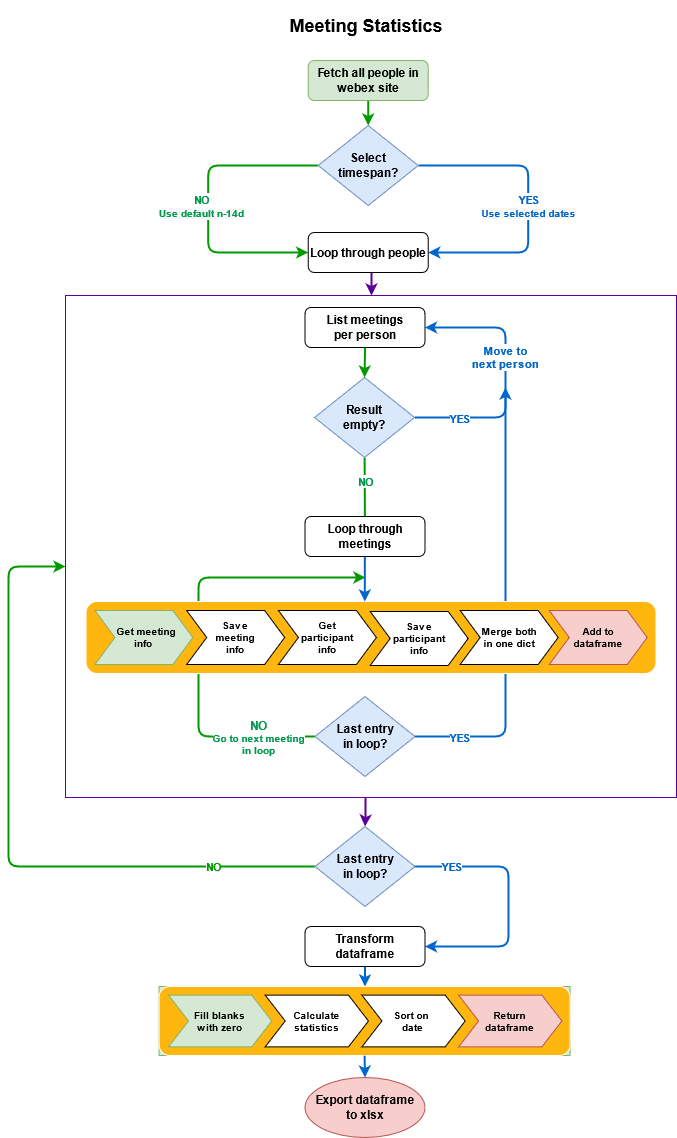

The diagram above was exported from draw.io. Its source (the exported page's mxGraphModel, read from the mxfile embedded in the PNG):
<mxGraphModel dx="1769" dy="1140" grid="0" gridSize="10" guides="1" tooltips="1" connect="1" arrows="1" fold="1" page="1" pageScale="1" pageWidth="827" pageHeight="1169" math="0" shadow="0">
  <root>
    <mxCell id="WIyWlLk6GJQsqaUBKTNV-0" />
    <mxCell id="WIyWlLk6GJQsqaUBKTNV-1" parent="WIyWlLk6GJQsqaUBKTNV-0" />
    <mxCell id="iK6K3IZoc0NF0SB4lwdh-13" style="edgeStyle=orthogonalEdgeStyle;rounded=0;orthogonalLoop=1;jettySize=auto;html=1;entryX=0.5;entryY=0;entryDx=0;entryDy=0;shadow=0;strokeColor=#5C0099;fillColor=#FFF700;fontStyle=1;strokeWidth=2;" parent="WIyWlLk6GJQsqaUBKTNV-1" source="iK6K3IZoc0NF0SB4lwdh-62" target="iK6K3IZoc0NF0SB4lwdh-65" edge="1">
      <mxGeometry relative="1" as="geometry">
        <Array as="points">
          <mxPoint x="407" y="820" />
          <mxPoint x="407" y="820" />
        </Array>
      </mxGeometry>
    </mxCell>
    <mxCell id="iK6K3IZoc0NF0SB4lwdh-62" value="" style="rounded=0;whiteSpace=wrap;html=1;shadow=0;strokeColor=#5C0099;fillColor=#FFFFFF;fontStyle=1" parent="WIyWlLk6GJQsqaUBKTNV-1" vertex="1">
      <mxGeometry x="107" y="298" width="611" height="502" as="geometry" />
    </mxCell>
    <mxCell id="iK6K3IZoc0NF0SB4lwdh-26" value="" style="edgeStyle=none;rounded=0;orthogonalLoop=1;jettySize=auto;html=1;strokeColor=#009900;fontStyle=1;strokeWidth=2;" parent="WIyWlLk6GJQsqaUBKTNV-1" source="WIyWlLk6GJQsqaUBKTNV-3" target="iK6K3IZoc0NF0SB4lwdh-5" edge="1">
      <mxGeometry relative="1" as="geometry" />
    </mxCell>
    <mxCell id="WIyWlLk6GJQsqaUBKTNV-3" value="Fetch all people in webex site" style="rounded=1;whiteSpace=wrap;html=1;fontSize=12;glass=0;strokeWidth=1;shadow=0;fontStyle=1;fillColor=#d5e8d4;strokeColor=#82b366;" parent="WIyWlLk6GJQsqaUBKTNV-1" vertex="1">
      <mxGeometry x="349.73" y="63" width="120" height="40" as="geometry" />
    </mxCell>
    <mxCell id="iK6K3IZoc0NF0SB4lwdh-0" value="&lt;font style=&quot;font-size: 18px&quot;&gt;Meeting Statistics&lt;/font&gt;" style="text;html=1;strokeColor=none;fillColor=none;align=center;verticalAlign=middle;whiteSpace=wrap;rounded=0;fontStyle=1" parent="WIyWlLk6GJQsqaUBKTNV-1" vertex="1">
      <mxGeometry x="307.64000000000004" y="3" width="200" height="50" as="geometry" />
    </mxCell>
    <mxCell id="iK6K3IZoc0NF0SB4lwdh-9" style="edgeStyle=orthogonalEdgeStyle;rounded=1;orthogonalLoop=1;jettySize=auto;html=1;exitX=0;exitY=0.5;exitDx=0;exitDy=0;shadow=0;strokeColor=#009900;fillColor=#FFF700;fontStyle=1;strokeWidth=2;" parent="WIyWlLk6GJQsqaUBKTNV-1" source="iK6K3IZoc0NF0SB4lwdh-5" target="iK6K3IZoc0NF0SB4lwdh-31" edge="1">
      <mxGeometry relative="1" as="geometry">
        <mxPoint x="339.73" y="258" as="targetPoint" />
        <Array as="points">
          <mxPoint x="249.72999999999996" y="168" />
          <mxPoint x="249.72999999999996" y="255" />
        </Array>
      </mxGeometry>
    </mxCell>
    <mxCell id="iK6K3IZoc0NF0SB4lwdh-10" value="NO&lt;br&gt;&lt;span style=&quot;font-size: 10px ; background-color: rgb(248 , 249 , 250)&quot;&gt;Use default&lt;/span&gt;&lt;span style=&quot;font-size: 10px ; background-color: rgb(248 , 249 , 250)&quot;&gt;&amp;nbsp;n-14d&lt;/span&gt;" style="edgeLabel;html=1;align=center;verticalAlign=middle;resizable=0;points=[];fontStyle=1;fontColor=#00994D;" parent="iK6K3IZoc0NF0SB4lwdh-9" vertex="1" connectable="0">
      <mxGeometry x="-0.5392" y="2" relative="1" as="geometry">
        <mxPoint x="-49" y="38" as="offset" />
      </mxGeometry>
    </mxCell>
    <mxCell id="iK6K3IZoc0NF0SB4lwdh-22" style="edgeStyle=orthogonalEdgeStyle;rounded=1;orthogonalLoop=1;jettySize=auto;html=1;exitX=1;exitY=0.5;exitDx=0;exitDy=0;entryX=1;entryY=0.5;entryDx=0;entryDy=0;strokeColor=#0066CC;fontStyle=1;strokeWidth=2;" parent="WIyWlLk6GJQsqaUBKTNV-1" source="iK6K3IZoc0NF0SB4lwdh-5" target="iK6K3IZoc0NF0SB4lwdh-31" edge="1">
      <mxGeometry relative="1" as="geometry">
        <mxPoint x="459.73" y="278" as="targetPoint" />
        <Array as="points">
          <mxPoint x="569.73" y="168" />
          <mxPoint x="569.73" y="255" />
        </Array>
      </mxGeometry>
    </mxCell>
    <mxCell id="iK6K3IZoc0NF0SB4lwdh-23" value="YES&lt;br&gt;&lt;span style=&quot;font-size: 10px ; background-color: rgb(248 , 249 , 250)&quot;&gt;Use selected dates&lt;/span&gt;" style="edgeLabel;html=1;align=center;verticalAlign=middle;resizable=0;points=[];fontStyle=1;fontColor=#0066CC;" parent="iK6K3IZoc0NF0SB4lwdh-22" vertex="1" connectable="0">
      <mxGeometry x="-0.4838" y="2" relative="1" as="geometry">
        <mxPoint x="33" y="42" as="offset" />
      </mxGeometry>
    </mxCell>
    <mxCell id="iK6K3IZoc0NF0SB4lwdh-5" value="Select&lt;br&gt;timespan?" style="rhombus;whiteSpace=wrap;html=1;fontStyle=1;fillColor=#dae8fc;strokeColor=#6c8ebf;" parent="WIyWlLk6GJQsqaUBKTNV-1" vertex="1">
      <mxGeometry x="359.73" y="128" width="100" height="80" as="geometry" />
    </mxCell>
    <mxCell id="iK6K3IZoc0NF0SB4lwdh-73" style="edgeStyle=orthogonalEdgeStyle;rounded=0;orthogonalLoop=1;jettySize=auto;html=1;entryX=0.5;entryY=0;entryDx=0;entryDy=0;shadow=0;strokeColor=#5C0099;fillColor=#FFF700;fontStyle=1;strokeWidth=2;" parent="WIyWlLk6GJQsqaUBKTNV-1" edge="1">
      <mxGeometry relative="1" as="geometry">
        <mxPoint x="413.004854368932" y="272" as="sourcePoint" />
        <mxPoint x="412.9999999999999" y="298.00000000000006" as="targetPoint" />
        <Array as="points">
          <mxPoint x="413.5" y="272" />
        </Array>
      </mxGeometry>
    </mxCell>
    <mxCell id="iK6K3IZoc0NF0SB4lwdh-31" value="Loop through people" style="rounded=1;whiteSpace=wrap;html=1;fontSize=12;glass=0;strokeWidth=1;shadow=0;fontStyle=1" parent="WIyWlLk6GJQsqaUBKTNV-1" vertex="1">
      <mxGeometry x="349.73" y="235" width="120" height="40" as="geometry" />
    </mxCell>
    <mxCell id="iK6K3IZoc0NF0SB4lwdh-91" style="edgeStyle=orthogonalEdgeStyle;rounded=1;orthogonalLoop=1;jettySize=auto;html=1;exitX=0;exitY=0.5;exitDx=0;exitDy=0;shadow=0;strokeColor=#009900;fillColor=#FFF700;fontStyle=1;strokeWidth=2;" parent="WIyWlLk6GJQsqaUBKTNV-1" source="iK6K3IZoc0NF0SB4lwdh-65" target="iK6K3IZoc0NF0SB4lwdh-62" edge="1">
      <mxGeometry relative="1" as="geometry">
        <mxPoint x="50" y="550" as="targetPoint" />
        <Array as="points">
          <mxPoint x="50" y="869" />
          <mxPoint x="50" y="569" />
        </Array>
      </mxGeometry>
    </mxCell>
    <mxCell id="iK6K3IZoc0NF0SB4lwdh-92" value="NO" style="edgeLabel;html=1;align=center;verticalAlign=middle;resizable=0;points=[];fontStyle=1;fontColor=#009900;" parent="iK6K3IZoc0NF0SB4lwdh-91" vertex="1" connectable="0">
      <mxGeometry x="-0.692" y="-1" relative="1" as="geometry">
        <mxPoint as="offset" />
      </mxGeometry>
    </mxCell>
    <mxCell id="iK6K3IZoc0NF0SB4lwdh-140" value="&lt;font color=&quot;#0066CC&quot;&gt;YES&lt;/font&gt;" style="edgeStyle=orthogonalEdgeStyle;rounded=1;orthogonalLoop=1;jettySize=auto;html=1;shadow=0;strokeColor=#0066CC;fillColor=#FFF700;exitX=0.935;exitY=0.5;exitDx=0;exitDy=0;exitPerimeter=0;entryX=1;entryY=0.5;entryDx=0;entryDy=0;fontStyle=1;strokeWidth=2;" parent="WIyWlLk6GJQsqaUBKTNV-1" source="iK6K3IZoc0NF0SB4lwdh-65" target="iK6K3IZoc0NF0SB4lwdh-93" edge="1">
      <mxGeometry x="-0.6736" relative="1" as="geometry">
        <mxPoint x="460" y="869" as="sourcePoint" />
        <mxPoint x="550" y="947" as="targetPoint" />
        <Array as="points">
          <mxPoint x="550" y="869" />
          <mxPoint x="550" y="949" />
        </Array>
        <mxPoint as="offset" />
      </mxGeometry>
    </mxCell>
    <mxCell id="iK6K3IZoc0NF0SB4lwdh-65" value="Last entry&lt;br&gt;in loop?" style="rhombus;whiteSpace=wrap;html=1;fontStyle=1;fillColor=#dae8fc;strokeColor=#6c8ebf;" parent="WIyWlLk6GJQsqaUBKTNV-1" vertex="1">
      <mxGeometry x="356.5" y="829" width="100" height="80" as="geometry" />
    </mxCell>
    <mxCell id="iK6K3IZoc0NF0SB4lwdh-27" value="&lt;meta charset=&quot;utf-8&quot;&gt;&lt;span style=&quot;color: rgb(0, 0, 0); font-family: helvetica; font-size: 12px; font-style: normal; letter-spacing: normal; text-align: center; text-indent: 0px; text-transform: none; word-spacing: 0px; background-color: rgb(248, 249, 250); display: inline; float: none;&quot;&gt;List meetings&lt;/span&gt;&lt;br style=&quot;color: rgb(0, 0, 0); font-family: helvetica; font-size: 12px; font-style: normal; letter-spacing: normal; text-align: center; text-indent: 0px; text-transform: none; word-spacing: 0px; background-color: rgb(248, 249, 250);&quot;&gt;&lt;span style=&quot;color: rgb(0, 0, 0); font-family: helvetica; font-size: 12px; font-style: normal; letter-spacing: normal; text-align: center; text-indent: 0px; text-transform: none; word-spacing: 0px; background-color: rgb(248, 249, 250); display: inline; float: none;&quot;&gt;per person&lt;/span&gt;" style="rounded=1;whiteSpace=wrap;html=1;fontSize=12;glass=0;strokeWidth=1;shadow=0;fontStyle=1" parent="WIyWlLk6GJQsqaUBKTNV-1" vertex="1">
      <mxGeometry x="346.5" y="310" width="120" height="40" as="geometry" />
    </mxCell>
    <mxCell id="iK6K3IZoc0NF0SB4lwdh-42" style="edgeStyle=none;rounded=0;orthogonalLoop=1;jettySize=auto;html=1;exitX=0.5;exitY=1;exitDx=0;exitDy=0;strokeColor=#009900;fontStyle=1;strokeWidth=2;" parent="WIyWlLk6GJQsqaUBKTNV-1" source="iK6K3IZoc0NF0SB4lwdh-29" edge="1">
      <mxGeometry x="106.5" y="293" as="geometry">
        <mxPoint x="406.5" y="532.9999999999998" as="targetPoint" />
      </mxGeometry>
    </mxCell>
    <mxCell id="iK6K3IZoc0NF0SB4lwdh-43" value="NO" style="edgeLabel;html=1;align=center;verticalAlign=middle;resizable=0;points=[];strokeColor=#009900;fontStyle=1;fontColor=#00994D;" parent="iK6K3IZoc0NF0SB4lwdh-42" vertex="1" connectable="0">
      <mxGeometry x="-0.6323" y="5" relative="1" as="geometry">
        <mxPoint x="-5" y="11" as="offset" />
      </mxGeometry>
    </mxCell>
    <mxCell id="iK6K3IZoc0NF0SB4lwdh-29" value="Result &lt;br&gt;empty?" style="rhombus;whiteSpace=wrap;html=1;fontStyle=1;fillColor=#dae8fc;strokeColor=#6c8ebf;" parent="WIyWlLk6GJQsqaUBKTNV-1" vertex="1">
      <mxGeometry x="356.09" y="380" width="100" height="80" as="geometry" />
    </mxCell>
    <mxCell id="iK6K3IZoc0NF0SB4lwdh-40" style="edgeStyle=none;rounded=0;orthogonalLoop=1;jettySize=auto;html=1;exitX=0.5;exitY=1;exitDx=0;exitDy=0;entryX=0.5;entryY=0;entryDx=0;entryDy=0;strokeColor=#009900;fontStyle=1;strokeWidth=2;" parent="WIyWlLk6GJQsqaUBKTNV-1" source="iK6K3IZoc0NF0SB4lwdh-27" target="iK6K3IZoc0NF0SB4lwdh-29" edge="1">
      <mxGeometry x="106.5" y="293" as="geometry" />
    </mxCell>
    <mxCell id="iK6K3IZoc0NF0SB4lwdh-36" style="edgeStyle=none;rounded=0;orthogonalLoop=1;jettySize=auto;html=1;entryX=0;entryY=0.5;entryDx=0;entryDy=0;fontStyle=1;strokeWidth=2;" parent="WIyWlLk6GJQsqaUBKTNV-1" source="iK6K3IZoc0NF0SB4lwdh-29" target="iK6K3IZoc0NF0SB4lwdh-29" edge="1">
      <mxGeometry x="106.5" y="293" as="geometry" />
    </mxCell>
    <mxCell id="iK6K3IZoc0NF0SB4lwdh-71" style="edgeStyle=orthogonalEdgeStyle;rounded=1;orthogonalLoop=1;jettySize=auto;html=1;exitX=0;exitY=0.5;exitDx=0;exitDy=0;shadow=0;strokeColor=#009900;fillColor=#FFF700;fontStyle=1;strokeWidth=2;" parent="WIyWlLk6GJQsqaUBKTNV-1" source="iK6K3IZoc0NF0SB4lwdh-54" edge="1">
      <mxGeometry x="106.5" y="293" as="geometry">
        <mxPoint x="407" y="580" as="targetPoint" />
        <Array as="points">
          <mxPoint x="240" y="739" />
          <mxPoint x="240" y="580" />
          <mxPoint x="390" y="580" />
        </Array>
      </mxGeometry>
    </mxCell>
    <mxCell id="iK6K3IZoc0NF0SB4lwdh-72" value="&lt;h5&gt;&lt;font style=&quot;&quot;&gt;&lt;font style=&quot;font-size: 12px&quot;&gt;NO&lt;/font&gt;&lt;br&gt;&lt;font style=&quot;font-size: 10px&quot;&gt;Go to next meeting&lt;br&gt; in loop&lt;/font&gt;&lt;/font&gt;&lt;/h5&gt;" style="edgeLabel;html=1;align=center;verticalAlign=middle;resizable=0;points=[];fontStyle=1;fontColor=#00994D;" parent="iK6K3IZoc0NF0SB4lwdh-71" vertex="1" connectable="0">
      <mxGeometry x="-0.7177" y="1" relative="1" as="geometry">
        <mxPoint x="5" y="-1" as="offset" />
      </mxGeometry>
    </mxCell>
    <mxCell id="iK6K3IZoc0NF0SB4lwdh-54" value="Last entry&lt;br&gt;in loop?" style="rhombus;whiteSpace=wrap;html=1;fontStyle=1;fillColor=#dae8fc;strokeColor=#6c8ebf;" parent="WIyWlLk6GJQsqaUBKTNV-1" vertex="1">
      <mxGeometry x="356.5" y="699" width="100" height="80" as="geometry" />
    </mxCell>
    <mxCell id="iK6K3IZoc0NF0SB4lwdh-38" value="&lt;font color=&quot;#0066CC&quot;&gt;Move to &lt;br&gt;next person&lt;/font&gt;" style="edgeStyle=orthogonalEdgeStyle;rounded=1;orthogonalLoop=1;jettySize=auto;html=1;fillColor=#FFF700;strokeColor=#0066CC;shadow=0;exitX=1;exitY=0.5;exitDx=0;exitDy=0;fontStyle=1;strokeWidth=2;" parent="WIyWlLk6GJQsqaUBKTNV-1" source="iK6K3IZoc0NF0SB4lwdh-29" edge="1">
      <mxGeometry as="geometry">
        <mxPoint x="456.5" y="443" as="sourcePoint" />
        <mxPoint x="466.5" y="330" as="targetPoint" />
        <Array as="points">
          <mxPoint x="547" y="420" />
          <mxPoint x="547" y="330" />
        </Array>
        <mxPoint x="86" y="-15" as="offset" />
      </mxGeometry>
    </mxCell>
    <mxCell id="iK6K3IZoc0NF0SB4lwdh-20" style="edgeStyle=orthogonalEdgeStyle;rounded=0;orthogonalLoop=1;jettySize=auto;html=1;entryX=0.5;entryY=0;entryDx=0;entryDy=0;shadow=0;strokeColor=#0066CC;fillColor=#FFF700;fontStyle=1;strokeWidth=2;" parent="WIyWlLk6GJQsqaUBKTNV-1" source="iK6K3IZoc0NF0SB4lwdh-93" target="iK6K3IZoc0NF0SB4lwdh-80" edge="1">
      <mxGeometry relative="1" as="geometry" />
    </mxCell>
    <mxCell id="iK6K3IZoc0NF0SB4lwdh-93" value="&lt;font face=&quot;helvetica&quot;&gt;Transform &lt;br&gt;dataframe&lt;/font&gt;" style="rounded=1;whiteSpace=wrap;html=1;fontSize=12;glass=0;strokeWidth=1;shadow=0;fontStyle=1" parent="WIyWlLk6GJQsqaUBKTNV-1" vertex="1">
      <mxGeometry x="346.5" y="929" width="120" height="40" as="geometry" />
    </mxCell>
    <mxCell id="iK6K3IZoc0NF0SB4lwdh-6" style="edgeStyle=orthogonalEdgeStyle;rounded=1;orthogonalLoop=1;jettySize=auto;html=1;exitX=1;exitY=0.5;exitDx=0;exitDy=0;fillColor=#FFF700;strokeColor=#0066CC;fontStyle=1;strokeWidth=2;" parent="WIyWlLk6GJQsqaUBKTNV-1" source="iK6K3IZoc0NF0SB4lwdh-54" edge="1">
      <mxGeometry x="106.5" y="293" as="geometry">
        <mxPoint x="547" y="390" as="targetPoint" />
        <Array as="points">
          <mxPoint x="547" y="739" />
        </Array>
        <mxPoint x="456.5" y="783.0000000000001" as="sourcePoint" />
      </mxGeometry>
    </mxCell>
    <mxCell id="iK6K3IZoc0NF0SB4lwdh-7" value="YES" style="edgeLabel;html=1;align=center;verticalAlign=middle;resizable=0;points=[];fontStyle=1;fontColor=#0066CC;" parent="iK6K3IZoc0NF0SB4lwdh-6" vertex="1" connectable="0">
      <mxGeometry x="-0.7412" y="2" relative="1" as="geometry">
        <mxPoint x="-13" y="2" as="offset" />
      </mxGeometry>
    </mxCell>
    <mxCell id="iK6K3IZoc0NF0SB4lwdh-21" value="YES" style="edgeLabel;html=1;align=center;verticalAlign=middle;resizable=0;points=[];fontStyle=1;fontColor=#0066CC;" parent="iK6K3IZoc0NF0SB4lwdh-6" vertex="1" connectable="0">
      <mxGeometry relative="1" as="geometry">
        <mxPoint x="-47" y="-189" as="offset" />
      </mxGeometry>
    </mxCell>
    <mxCell id="iK6K3IZoc0NF0SB4lwdh-8" value="" style="group;fontStyle=1;fillColor=#d5e8d4;strokeColor=#82b366;" parent="WIyWlLk6GJQsqaUBKTNV-1" vertex="1" connectable="0">
      <mxGeometry x="200.59000000000003" y="989" width="411" height="69" as="geometry" />
    </mxCell>
    <mxCell id="iK6K3IZoc0NF0SB4lwdh-80" value="" style="rounded=1;whiteSpace=wrap;html=1;shadow=0;strokeColor=#FFFFFF;fillColor=#FFB70F;fontStyle=1" parent="iK6K3IZoc0NF0SB4lwdh-8" vertex="1">
      <mxGeometry width="411" height="69" as="geometry" />
    </mxCell>
    <mxCell id="iK6K3IZoc0NF0SB4lwdh-81" value="&lt;h5&gt;Fill blanks&lt;br&gt;with zero&lt;/h5&gt;" style="shape=step;perimeter=stepPerimeter;whiteSpace=wrap;html=1;fixedSize=1;shadow=0;strokeColor=#82b366;fillColor=#d5e8d4;fontStyle=1" parent="iK6K3IZoc0NF0SB4lwdh-8" vertex="1">
      <mxGeometry x="9.389255755845076" y="8.625" width="103.28181331429592" height="51.75" as="geometry" />
    </mxCell>
    <mxCell id="iK6K3IZoc0NF0SB4lwdh-82" value="&lt;h5&gt;Sort on&amp;nbsp;&lt;br&gt;date&lt;/h5&gt;" style="shape=step;perimeter=stepPerimeter;whiteSpace=wrap;html=1;fixedSize=1;shadow=0;strokeColor=#000000;fillColor=#FFFFFF;fontStyle=1" parent="iK6K3IZoc0NF0SB4lwdh-8" vertex="1">
      <mxGeometry x="202.80792432625375" y="8.625" width="103.28181331429592" height="51.75" as="geometry" />
    </mxCell>
    <mxCell id="iK6K3IZoc0NF0SB4lwdh-83" value="&lt;h5&gt;Calculate&lt;br&gt; statistics&lt;/h5&gt;" style="shape=step;perimeter=stepPerimeter;whiteSpace=wrap;html=1;fixedSize=1;shadow=0;strokeColor=#000000;fillColor=#FFFFFF;fontStyle=1" parent="iK6K3IZoc0NF0SB4lwdh-8" vertex="1">
      <mxGeometry x="106.09859004104943" y="8.625" width="103.28181331429592" height="51.75" as="geometry" />
    </mxCell>
    <mxCell id="iK6K3IZoc0NF0SB4lwdh-84" value="&lt;h5&gt;Return&lt;br&gt; dataframe&lt;/h5&gt;" style="shape=step;perimeter=stepPerimeter;whiteSpace=wrap;html=1;fixedSize=1;shadow=0;strokeColor=#b85450;fillColor=#f8cecc;fontStyle=1" parent="iK6K3IZoc0NF0SB4lwdh-8" vertex="1">
      <mxGeometry x="299.5172586114581" y="8.625" width="103.28181331429592" height="51.75" as="geometry" />
    </mxCell>
    <mxCell id="iK6K3IZoc0NF0SB4lwdh-52" value="" style="rounded=1;whiteSpace=wrap;html=1;shadow=0;strokeColor=#FFFFFF;fillColor=#FFB70F;fontStyle=1" parent="WIyWlLk6GJQsqaUBKTNV-1" vertex="1">
      <mxGeometry x="127.5" y="604" width="570" height="72" as="geometry" />
    </mxCell>
    <mxCell id="iK6K3IZoc0NF0SB4lwdh-44" value="&lt;h5&gt;&amp;nbsp; Get meeting&lt;br&gt;info&lt;/h5&gt;" style="shape=step;perimeter=stepPerimeter;whiteSpace=wrap;html=1;fixedSize=1;shadow=0;strokeColor=#82b366;fillColor=#d5e8d4;fontStyle=1" parent="WIyWlLk6GJQsqaUBKTNV-1" vertex="1">
      <mxGeometry x="136.4084249084249" y="613" width="97.992673992674" height="54.00000000000001" as="geometry" />
    </mxCell>
    <mxCell id="iK6K3IZoc0NF0SB4lwdh-47" value="&lt;h5&gt;Get &lt;br&gt;participant &lt;br&gt;info&lt;/h5&gt;" style="shape=step;perimeter=stepPerimeter;whiteSpace=wrap;html=1;fixedSize=1;shadow=0;strokeColor=#000000;fillColor=#FFFFFF;fontStyle=1" parent="WIyWlLk6GJQsqaUBKTNV-1" vertex="1">
      <mxGeometry x="319.921978021978" y="613" width="97.992673992674" height="54.00000000000001" as="geometry" />
    </mxCell>
    <mxCell id="iK6K3IZoc0NF0SB4lwdh-48" value="&lt;h5&gt;Save &lt;br&gt;meeting&lt;br&gt;info&lt;/h5&gt;" style="shape=step;perimeter=stepPerimeter;whiteSpace=wrap;html=1;fixedSize=1;shadow=0;strokeColor=#000000;fillColor=#FFFFFF;fontStyle=1" parent="WIyWlLk6GJQsqaUBKTNV-1" vertex="1">
      <mxGeometry x="228.16520146520145" y="613" width="97.992673992674" height="54.00000000000001" as="geometry" />
    </mxCell>
    <mxCell id="iK6K3IZoc0NF0SB4lwdh-49" value="&lt;h5&gt;Save &lt;br&gt;participant &lt;br&gt;info&lt;/h5&gt;" style="shape=step;perimeter=stepPerimeter;whiteSpace=wrap;html=1;fixedSize=1;shadow=0;strokeColor=#000000;fillColor=#FFFFFF;fontStyle=1" parent="WIyWlLk6GJQsqaUBKTNV-1" vertex="1">
      <mxGeometry x="411.67875457875454" y="614" width="97.992673992674" height="54.00000000000001" as="geometry" />
    </mxCell>
    <mxCell id="iK6K3IZoc0NF0SB4lwdh-50" value="&lt;h5&gt;Merge both&lt;br&gt;in one dict&lt;/h5&gt;" style="shape=step;perimeter=stepPerimeter;whiteSpace=wrap;html=1;fixedSize=1;shadow=0;strokeColor=#000000;fillColor=#FFFFFF;fontStyle=1" parent="WIyWlLk6GJQsqaUBKTNV-1" vertex="1">
      <mxGeometry x="501.65384615384613" y="613" width="97.992673992674" height="54.00000000000001" as="geometry" />
    </mxCell>
    <mxCell id="iK6K3IZoc0NF0SB4lwdh-51" value="&lt;h5&gt;Add to&lt;br&gt;dataframe&lt;/h5&gt;" style="shape=step;perimeter=stepPerimeter;whiteSpace=wrap;html=1;fixedSize=1;shadow=0;strokeColor=#b85450;fillColor=#f8cecc;fontStyle=1" parent="WIyWlLk6GJQsqaUBKTNV-1" vertex="1">
      <mxGeometry x="590.7380952380953" y="613" width="97.992673992674" height="54.00000000000001" as="geometry" />
    </mxCell>
    <mxCell id="iK6K3IZoc0NF0SB4lwdh-15" style="edgeStyle=orthogonalEdgeStyle;rounded=0;orthogonalLoop=1;jettySize=auto;html=1;entryX=0.5;entryY=0;entryDx=0;entryDy=0;shadow=0;strokeColor=#0066CC;fillColor=#FFF700;fontStyle=1;strokeWidth=2;" parent="WIyWlLk6GJQsqaUBKTNV-1" edge="1">
      <mxGeometry relative="1" as="geometry">
        <mxPoint x="406.33" y="559" as="sourcePoint" />
        <mxPoint x="406.33" y="604" as="targetPoint" />
        <Array as="points">
          <mxPoint x="406.83" y="559" />
        </Array>
      </mxGeometry>
    </mxCell>
    <mxCell id="iK6K3IZoc0NF0SB4lwdh-46" value="&lt;font face=&quot;helvetica&quot;&gt;Loop through meetings&lt;/font&gt;" style="rounded=1;whiteSpace=wrap;html=1;fontSize=12;glass=0;strokeWidth=1;shadow=0;fontStyle=1" parent="WIyWlLk6GJQsqaUBKTNV-1" vertex="1">
      <mxGeometry x="346.5" y="519" width="120" height="40" as="geometry" />
    </mxCell>
    <mxCell id="iK6K3IZoc0NF0SB4lwdh-24" value="Export dataframe &lt;br&gt;to xlsx" style="ellipse;whiteSpace=wrap;html=1;shadow=0;strokeColor=#b85450;fillColor=#f8cecc;fontStyle=1" parent="WIyWlLk6GJQsqaUBKTNV-1" vertex="1">
      <mxGeometry x="346.5" y="1080" width="120" height="60" as="geometry" />
    </mxCell>
    <mxCell id="iK6K3IZoc0NF0SB4lwdh-25" style="edgeStyle=orthogonalEdgeStyle;rounded=0;orthogonalLoop=1;jettySize=auto;html=1;exitX=0.5;exitY=1;exitDx=0;exitDy=0;entryX=0.5;entryY=0;entryDx=0;entryDy=0;shadow=0;strokeColor=#0066CC;fillColor=#FFF700;fontStyle=1;strokeWidth=2;" parent="WIyWlLk6GJQsqaUBKTNV-1" source="iK6K3IZoc0NF0SB4lwdh-80" target="iK6K3IZoc0NF0SB4lwdh-24" edge="1">
      <mxGeometry relative="1" as="geometry" />
    </mxCell>
  </root>
</mxGraphModel>